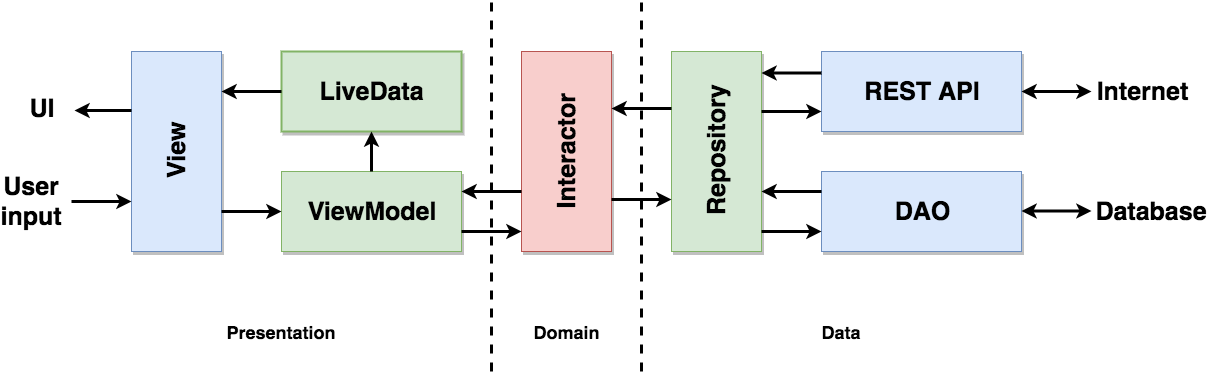

The diagram above was exported from draw.io. Its source (the exported page's mxGraphModel, read from the mxfile embedded in the PNG):
<mxGraphModel dx="2052" dy="1100" grid="1" gridSize="10" guides="1" tooltips="1" connect="1" arrows="1" fold="1" page="1" pageScale="1.5" pageWidth="1169" pageHeight="826" background="none" math="0" shadow="0">
  <root>
    <mxCell id="0" style=";html=1;" />
    <mxCell id="1" style=";html=1;" parent="0" />
    <mxCell id="xFc-muLNwjsBLVXatO9r-1" value="" style="rounded=0;whiteSpace=wrap;html=1;fillColor=#dae8fc;strokeColor=#6c8ebf;shadow=1;comic=0;glass=0;" parent="1" vertex="1">
      <mxGeometry x="240" y="310" width="90" height="200" as="geometry" />
    </mxCell>
    <mxCell id="VXM_tTBWvDsxrVcrxOof-4" value="" style="rounded=0;whiteSpace=wrap;html=1;fillColor=#d5e8d4;strokeColor=#82b366;shadow=1;comic=0;glass=0;" vertex="1" parent="1">
      <mxGeometry x="390" y="430" width="180" height="80" as="geometry" />
    </mxCell>
    <mxCell id="VXM_tTBWvDsxrVcrxOof-5" value="" style="rounded=0;whiteSpace=wrap;html=1;fillColor=#f8cecc;strokeColor=#b85450;shadow=1;comic=0;glass=0;" vertex="1" parent="1">
      <mxGeometry x="630" y="310" width="90" height="200" as="geometry" />
    </mxCell>
    <mxCell id="VXM_tTBWvDsxrVcrxOof-6" value="" style="rounded=0;whiteSpace=wrap;html=1;fillColor=#d5e8d4;strokeColor=#82b366;shadow=1;comic=0;glass=0;" vertex="1" parent="1">
      <mxGeometry x="780" y="310" width="90" height="200" as="geometry" />
    </mxCell>
    <mxCell id="VXM_tTBWvDsxrVcrxOof-9" value="" style="rounded=0;whiteSpace=wrap;html=1;fillColor=#d5e8d4;strokeColor=#82b366;strokeWidth=2;shadow=1;comic=0;glass=0;" vertex="1" parent="1">
      <mxGeometry x="390" y="310" width="180" height="80" as="geometry" />
    </mxCell>
    <mxCell id="VXM_tTBWvDsxrVcrxOof-11" value="" style="endArrow=classic;html=1;strokeWidth=3;entryX=0;entryY=0.5;entryDx=0;entryDy=0;" edge="1" parent="1" target="VXM_tTBWvDsxrVcrxOof-4">
      <mxGeometry width="50" height="50" relative="1" as="geometry">
        <mxPoint x="330" y="470" as="sourcePoint" />
        <mxPoint x="160" y="530" as="targetPoint" />
      </mxGeometry>
    </mxCell>
    <mxCell id="VXM_tTBWvDsxrVcrxOof-12" value="" style="rounded=0;whiteSpace=wrap;html=1;fillColor=#dae8fc;strokeColor=#6c8ebf;shadow=1;" vertex="1" parent="1">
      <mxGeometry x="930" y="310" width="200" height="80" as="geometry" />
    </mxCell>
    <mxCell id="VXM_tTBWvDsxrVcrxOof-13" value="" style="rounded=0;whiteSpace=wrap;html=1;fillColor=#dae8fc;strokeColor=#6c8ebf;shadow=1;comic=0;glass=0;" vertex="1" parent="1">
      <mxGeometry x="930" y="430" width="200" height="80" as="geometry" />
    </mxCell>
    <mxCell id="VXM_tTBWvDsxrVcrxOof-14" value="" style="endArrow=classic;html=1;strokeWidth=3;entryX=0;entryY=0.75;entryDx=0;entryDy=0;" edge="1" parent="1" target="xFc-muLNwjsBLVXatO9r-1">
      <mxGeometry width="50" height="50" relative="1" as="geometry">
        <mxPoint x="180" y="460" as="sourcePoint" />
        <mxPoint x="160" y="530" as="targetPoint" />
      </mxGeometry>
    </mxCell>
    <mxCell id="VXM_tTBWvDsxrVcrxOof-15" value="" style="endArrow=classic;html=1;strokeWidth=3;" edge="1" parent="1">
      <mxGeometry width="50" height="50" relative="1" as="geometry">
        <mxPoint x="240" y="369" as="sourcePoint" />
        <mxPoint x="183" y="369" as="targetPoint" />
      </mxGeometry>
    </mxCell>
    <mxCell id="VXM_tTBWvDsxrVcrxOof-16" value="" style="endArrow=classic;html=1;strokeWidth=3;entryX=0;entryY=0.75;entryDx=0;entryDy=0;" edge="1" parent="1">
      <mxGeometry width="50" height="50" relative="1" as="geometry">
        <mxPoint x="570" y="490" as="sourcePoint" />
        <mxPoint x="630" y="490" as="targetPoint" />
      </mxGeometry>
    </mxCell>
    <mxCell id="VXM_tTBWvDsxrVcrxOof-17" value="" style="endArrow=classic;html=1;strokeWidth=3;" edge="1" parent="1">
      <mxGeometry width="50" height="50" relative="1" as="geometry">
        <mxPoint x="630" y="450" as="sourcePoint" />
        <mxPoint x="570" y="450" as="targetPoint" />
      </mxGeometry>
    </mxCell>
    <mxCell id="VXM_tTBWvDsxrVcrxOof-18" value="" style="endArrow=classic;html=1;strokeWidth=3;entryX=0;entryY=0.75;entryDx=0;entryDy=0;" edge="1" parent="1">
      <mxGeometry width="50" height="50" relative="1" as="geometry">
        <mxPoint x="720" y="458" as="sourcePoint" />
        <mxPoint x="780" y="458" as="targetPoint" />
      </mxGeometry>
    </mxCell>
    <mxCell id="VXM_tTBWvDsxrVcrxOof-19" value="" style="endArrow=classic;html=1;strokeWidth=3;" edge="1" parent="1">
      <mxGeometry width="50" height="50" relative="1" as="geometry">
        <mxPoint x="780" y="367" as="sourcePoint" />
        <mxPoint x="720" y="367" as="targetPoint" />
      </mxGeometry>
    </mxCell>
    <mxCell id="VXM_tTBWvDsxrVcrxOof-21" value="" style="endArrow=classic;html=1;strokeWidth=3;" edge="1" parent="1">
      <mxGeometry width="50" height="50" relative="1" as="geometry">
        <mxPoint x="930" y="331.5" as="sourcePoint" />
        <mxPoint x="870" y="331.5" as="targetPoint" />
      </mxGeometry>
    </mxCell>
    <mxCell id="VXM_tTBWvDsxrVcrxOof-22" value="" style="endArrow=classic;html=1;strokeWidth=3;entryX=0;entryY=0.75;entryDx=0;entryDy=0;" edge="1" parent="1">
      <mxGeometry width="50" height="50" relative="1" as="geometry">
        <mxPoint x="870" y="490" as="sourcePoint" />
        <mxPoint x="930" y="490" as="targetPoint" />
      </mxGeometry>
    </mxCell>
    <mxCell id="VXM_tTBWvDsxrVcrxOof-23" value="" style="endArrow=classic;html=1;strokeWidth=3;entryX=0;entryY=0.75;entryDx=0;entryDy=0;" edge="1" parent="1">
      <mxGeometry width="50" height="50" relative="1" as="geometry">
        <mxPoint x="870" y="370" as="sourcePoint" />
        <mxPoint x="930" y="370" as="targetPoint" />
      </mxGeometry>
    </mxCell>
    <mxCell id="VXM_tTBWvDsxrVcrxOof-24" value="" style="endArrow=classic;html=1;strokeWidth=3;" edge="1" parent="1">
      <mxGeometry width="50" height="50" relative="1" as="geometry">
        <mxPoint x="930" y="450" as="sourcePoint" />
        <mxPoint x="870" y="450" as="targetPoint" />
      </mxGeometry>
    </mxCell>
    <mxCell id="VXM_tTBWvDsxrVcrxOof-25" value="" style="endArrow=classic;startArrow=classic;html=1;strokeWidth=3;exitX=1;exitY=0.5;exitDx=0;exitDy=0;" edge="1" parent="1" source="VXM_tTBWvDsxrVcrxOof-12">
      <mxGeometry width="50" height="50" relative="1" as="geometry">
        <mxPoint x="1300" y="390" as="sourcePoint" />
        <mxPoint x="1200" y="350" as="targetPoint" />
      </mxGeometry>
    </mxCell>
    <mxCell id="VXM_tTBWvDsxrVcrxOof-26" value="" style="endArrow=classic;startArrow=classic;html=1;strokeWidth=3;exitX=1;exitY=0.5;exitDx=0;exitDy=0;" edge="1" parent="1">
      <mxGeometry width="50" height="50" relative="1" as="geometry">
        <mxPoint x="1130" y="469.5" as="sourcePoint" />
        <mxPoint x="1200" y="469.5" as="targetPoint" />
      </mxGeometry>
    </mxCell>
    <mxCell id="VXM_tTBWvDsxrVcrxOof-27" value="&lt;font style=&quot;font-size: 25px;&quot;&gt;&lt;b style=&quot;font-size: 25px;&quot;&gt;View&lt;/b&gt;&lt;/font&gt;" style="text;html=1;strokeColor=none;fillColor=none;align=center;verticalAlign=middle;whiteSpace=wrap;rounded=0;direction=south;rotation=-90;fontSize=25;" vertex="1" parent="1">
      <mxGeometry x="275" y="390" width="20" height="40" as="geometry" />
    </mxCell>
    <mxCell id="VXM_tTBWvDsxrVcrxOof-28" value="&lt;font style=&quot;font-size: 25px;&quot;&gt;&lt;b style=&quot;font-size: 25px;&quot;&gt;Interactor&lt;/b&gt;&lt;/font&gt;" style="text;html=1;strokeColor=none;fillColor=none;align=center;verticalAlign=middle;whiteSpace=wrap;rounded=0;direction=south;rotation=-90;fontSize=25;" vertex="1" parent="1">
      <mxGeometry x="665" y="390" width="20" height="40" as="geometry" />
    </mxCell>
    <mxCell id="VXM_tTBWvDsxrVcrxOof-29" value="&lt;font style=&quot;font-size: 25px;&quot;&gt;&lt;b style=&quot;font-size: 25px;&quot;&gt;Repository&lt;/b&gt;&lt;/font&gt;" style="text;html=1;strokeColor=none;fillColor=none;align=center;verticalAlign=middle;whiteSpace=wrap;rounded=0;direction=south;rotation=-90;fontSize=25;" vertex="1" parent="1">
      <mxGeometry x="815" y="390" width="20" height="40" as="geometry" />
    </mxCell>
    <mxCell id="VXM_tTBWvDsxrVcrxOof-30" value="&lt;font style=&quot;font-size: 25px;&quot;&gt;&lt;b style=&quot;font-size: 25px;&quot;&gt;LiveData&lt;/b&gt;&lt;/font&gt;" style="text;html=1;strokeColor=none;fillColor=none;align=center;verticalAlign=middle;whiteSpace=wrap;rounded=0;direction=south;rotation=0;fontSize=25;" vertex="1" parent="1">
      <mxGeometry x="470" y="330" width="20" height="40" as="geometry" />
    </mxCell>
    <mxCell id="VXM_tTBWvDsxrVcrxOof-33" value="&lt;font style=&quot;font-size: 25px&quot;&gt;&lt;b style=&quot;font-size: 25px&quot;&gt;ViewModel&lt;/b&gt;&lt;/font&gt;" style="text;html=1;strokeColor=none;fillColor=none;align=center;verticalAlign=middle;whiteSpace=wrap;rounded=0;direction=south;rotation=0;fontSize=25;" vertex="1" parent="1">
      <mxGeometry x="470" y="450" width="20" height="40" as="geometry" />
    </mxCell>
    <mxCell id="VXM_tTBWvDsxrVcrxOof-34" value="&lt;font style=&quot;font-size: 25px&quot;&gt;&lt;b style=&quot;font-size: 25px&quot;&gt;REST API&lt;br&gt;&lt;/b&gt;&lt;/font&gt;" style="text;html=1;strokeColor=none;fillColor=none;align=center;verticalAlign=middle;whiteSpace=wrap;rounded=0;direction=south;rotation=0;fontSize=25;" vertex="1" parent="1">
      <mxGeometry x="920" y="330" width="220" height="40" as="geometry" />
    </mxCell>
    <mxCell id="VXM_tTBWvDsxrVcrxOof-35" value="&lt;font style=&quot;font-size: 25px&quot;&gt;&lt;b style=&quot;font-size: 25px&quot;&gt;DAO&lt;/b&gt;&lt;/font&gt;" style="text;html=1;strokeColor=none;fillColor=none;align=center;verticalAlign=middle;whiteSpace=wrap;rounded=0;direction=south;rotation=0;fontSize=25;" vertex="1" parent="1">
      <mxGeometry x="1020" y="450" width="20" height="40" as="geometry" />
    </mxCell>
    <mxCell id="VXM_tTBWvDsxrVcrxOof-36" value="&lt;font style=&quot;font-size: 25px&quot;&gt;&lt;b style=&quot;font-size: 25px&quot;&gt;Internet&lt;br&gt;&lt;/b&gt;&lt;/font&gt;" style="text;html=1;strokeColor=none;fillColor=none;align=center;verticalAlign=middle;whiteSpace=wrap;rounded=0;direction=south;rotation=0;fontSize=25;" vertex="1" parent="1">
      <mxGeometry x="1240" y="330" width="20" height="40" as="geometry" />
    </mxCell>
    <mxCell id="VXM_tTBWvDsxrVcrxOof-37" value="&lt;font style=&quot;font-size: 25px&quot;&gt;&lt;b style=&quot;font-size: 25px&quot;&gt;Database&lt;/b&gt;&lt;/font&gt;" style="text;html=1;strokeColor=none;fillColor=none;align=center;verticalAlign=middle;whiteSpace=wrap;rounded=0;direction=south;rotation=0;fontSize=25;" vertex="1" parent="1">
      <mxGeometry x="1250" y="450" width="20" height="40" as="geometry" />
    </mxCell>
    <mxCell id="VXM_tTBWvDsxrVcrxOof-38" value="&lt;font style=&quot;font-size: 25px&quot;&gt;&lt;b style=&quot;font-size: 25px&quot;&gt;UI&lt;br&gt;&lt;/b&gt;&lt;/font&gt;" style="text;html=1;strokeColor=none;fillColor=none;align=center;verticalAlign=middle;whiteSpace=wrap;rounded=0;direction=south;rotation=0;fontSize=25;" vertex="1" parent="1">
      <mxGeometry x="140" y="347" width="20" height="40" as="geometry" />
    </mxCell>
    <mxCell id="VXM_tTBWvDsxrVcrxOof-39" value="&lt;font style=&quot;font-size: 25px&quot;&gt;&lt;b style=&quot;font-size: 25px&quot;&gt;User input&lt;/b&gt;&lt;/font&gt;" style="text;html=1;strokeColor=none;fillColor=none;align=center;verticalAlign=middle;whiteSpace=wrap;rounded=0;direction=south;rotation=0;fontSize=25;" vertex="1" parent="1">
      <mxGeometry x="130" y="440" width="20" height="40" as="geometry" />
    </mxCell>
    <mxCell id="VXM_tTBWvDsxrVcrxOof-40" value="" style="endArrow=classic;html=1;strokeWidth=3;fontSize=25;entryX=0.5;entryY=1;entryDx=0;entryDy=0;" edge="1" parent="1" target="VXM_tTBWvDsxrVcrxOof-9">
      <mxGeometry width="50" height="50" relative="1" as="geometry">
        <mxPoint x="480" y="430" as="sourcePoint" />
        <mxPoint x="160" y="530" as="targetPoint" />
      </mxGeometry>
    </mxCell>
    <mxCell id="VXM_tTBWvDsxrVcrxOof-41" value="" style="endArrow=classic;html=1;strokeWidth=3;" edge="1" parent="1">
      <mxGeometry width="50" height="50" relative="1" as="geometry">
        <mxPoint x="390" y="350" as="sourcePoint" />
        <mxPoint x="330" y="350" as="targetPoint" />
      </mxGeometry>
    </mxCell>
    <mxCell id="VXM_tTBWvDsxrVcrxOof-42" value="" style="endArrow=none;dashed=1;html=1;strokeWidth=3;fontSize=25;" edge="1" parent="1">
      <mxGeometry width="50" height="50" relative="1" as="geometry">
        <mxPoint x="600" y="630" as="sourcePoint" />
        <mxPoint x="600" y="260" as="targetPoint" />
      </mxGeometry>
    </mxCell>
    <mxCell id="VXM_tTBWvDsxrVcrxOof-46" value="Presentation" style="text;html=1;strokeColor=none;fillColor=none;align=center;verticalAlign=middle;whiteSpace=wrap;rounded=0;fontSize=18;fontStyle=1" vertex="1" parent="1">
      <mxGeometry x="370" y="580" width="40" height="20" as="geometry" />
    </mxCell>
    <mxCell id="VXM_tTBWvDsxrVcrxOof-47" value="" style="endArrow=none;dashed=1;html=1;strokeWidth=3;fontSize=25;" edge="1" parent="1">
      <mxGeometry width="50" height="50" relative="1" as="geometry">
        <mxPoint x="750" y="630" as="sourcePoint" />
        <mxPoint x="750" y="260" as="targetPoint" />
      </mxGeometry>
    </mxCell>
    <mxCell id="VXM_tTBWvDsxrVcrxOof-48" value="Domain" style="text;html=1;strokeColor=none;fillColor=none;align=center;verticalAlign=middle;whiteSpace=wrap;rounded=0;fontSize=18;fontStyle=1" vertex="1" parent="1">
      <mxGeometry x="655" y="580" width="40" height="20" as="geometry" />
    </mxCell>
    <mxCell id="VXM_tTBWvDsxrVcrxOof-49" value="Data" style="text;html=1;strokeColor=none;fillColor=none;align=center;verticalAlign=middle;whiteSpace=wrap;rounded=0;fontSize=18;fontStyle=1" vertex="1" parent="1">
      <mxGeometry x="930" y="580" width="40" height="20" as="geometry" />
    </mxCell>
  </root>
</mxGraphModel>